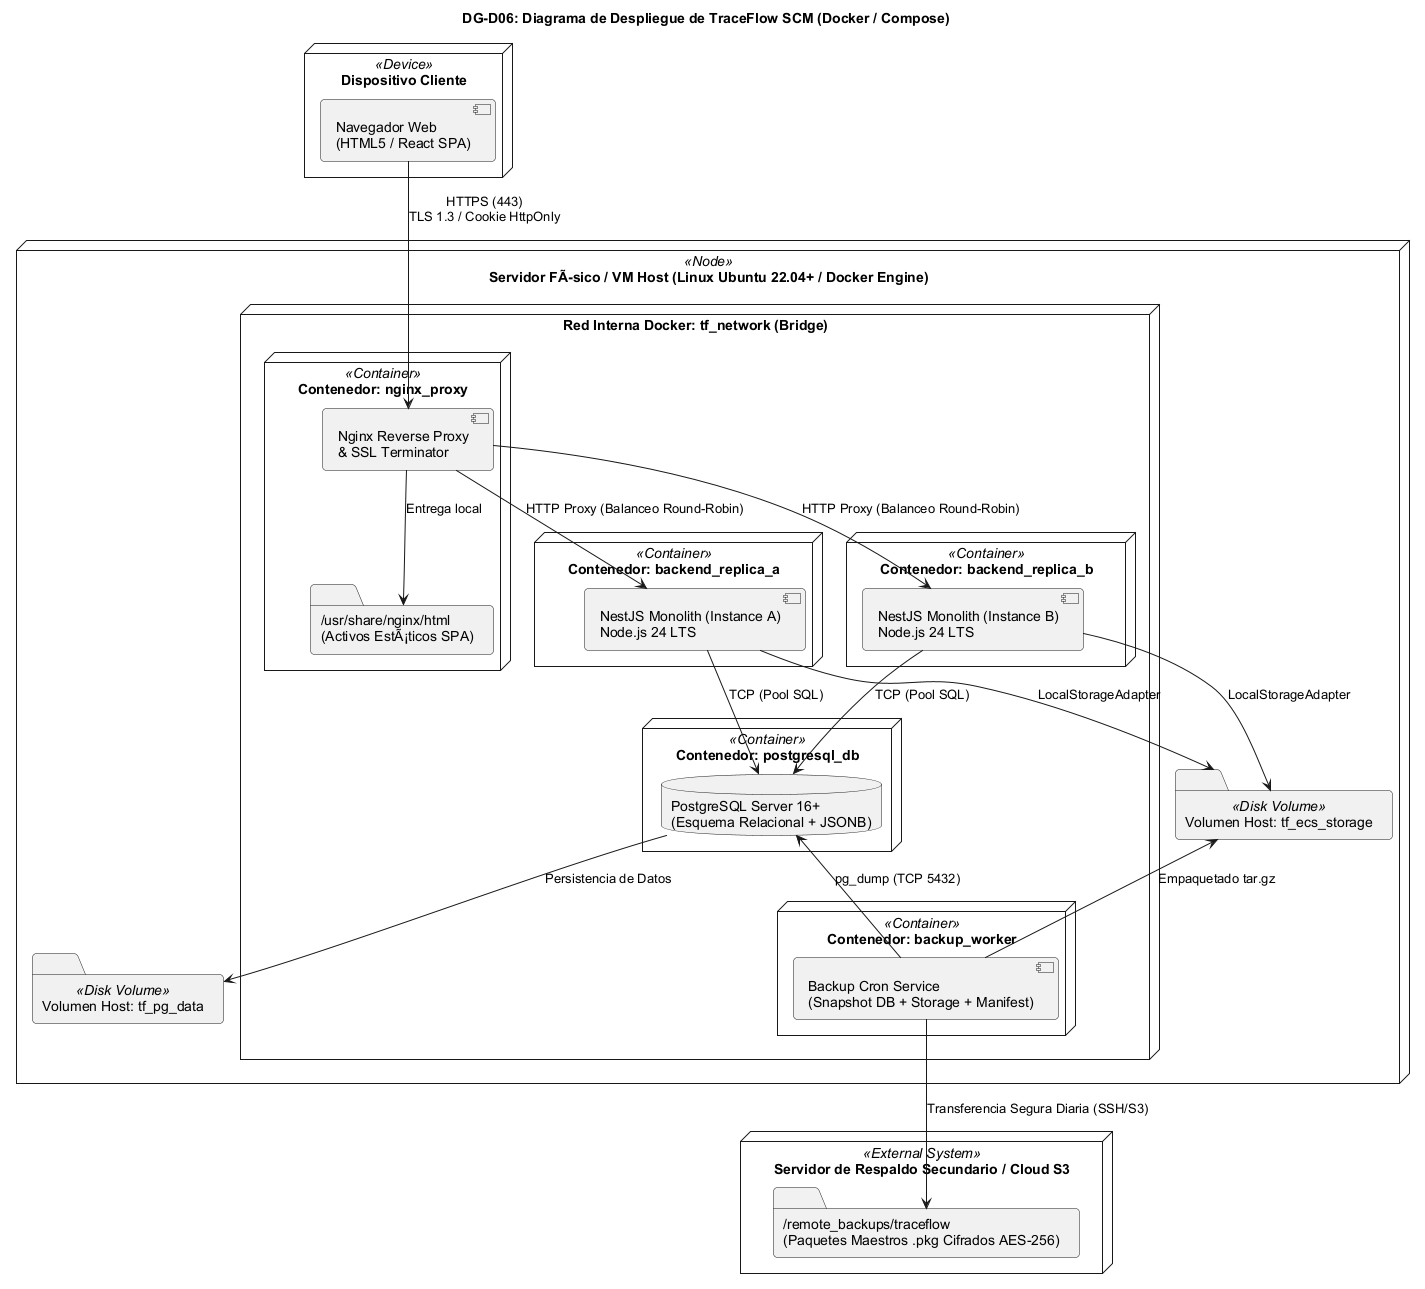

The diagram above was rendered by PlantUML. Its source (embedded in the PNG):
@startuml
skinparam shadowing false
skinparam roundcorner 8
skinparam defaultFontName Arial

title <b>DG-D06: Diagrama de Despliegue de TraceFlow SCM (Docker / Compose)</b>

node "Dispositivo Cliente" as ClientNode <<Device>> {
    component [Navegador Web\n(HTML5 / React SPA)] as WebClient
}

node "Servidor FÃsico / VM Host (Linux Ubuntu 22.04+ / Docker Engine)" as HostServer <<Node>> {
    
    node "Red Interna Docker: tf_network (Bridge)" as DockerNet {
        
        node "Contenedor: nginx_proxy" as NginxNode <<Container>> {
            component [Nginx Reverse Proxy\n& SSL Terminator] as NginxComp
            folder "/usr/share/nginx/html\n(Activos EstÃ¡ticos SPA)" as StaticSPA
            NginxComp --> StaticSPA : Entrega local
        }

        node "Contenedor: backend_replica_a" as BackendANode <<Container>> {
            component [NestJS Monolith (Instance A)\nNode.js 24 LTS] as BackendA
        }

        node "Contenedor: backend_replica_b" as BackendBNode <<Container>> {
            component [NestJS Monolith (Instance B)\nNode.js 24 LTS] as BackendB
        }

        node "Contenedor: postgresql_db" as DBNode <<Container>> {
            database "PostgreSQL Server 16+\n(Esquema Relacional + JSONB)" as PGServer
        }

        node "Contenedor: backup_worker" as BackupNode <<Container>> {
            component [Backup Cron Service\n(Snapshot DB + Storage + Manifest)] as BackupWorker
        }
    }

    folder "Volumen Host: tf_pg_data" as PGVolume <<Disk Volume>>
    folder "Volumen Host: tf_ecs_storage" as StorageVolume <<Disk Volume>>
    
    PGServer -down-> PGVolume : Persistencia de Datos
    BackendA -down-> StorageVolume : LocalStorageAdapter
    BackendB -down-> StorageVolume : LocalStorageAdapter
    
    BackupWorker -up-> PGServer : pg_dump (TCP 5432)
    BackupWorker -up-> StorageVolume : Empaquetado tar.gz
}

node "Servidor de Respaldo Secundario / Cloud S3" as RemoteBackupNode <<External System>> {
    folder "/remote_backups/traceflow\n(Paquetes Maestros .pkg Cifrados AES-256)" as RemoteDisk
}

WebClient --> NginxComp : HTTPS (443)\nTLS 1.3 / Cookie HttpOnly
NginxComp --> BackendA : HTTP Proxy (Balanceo Round-Robin)
NginxComp --> BackendB : HTTP Proxy (Balanceo Round-Robin)
BackendA --> PGServer : TCP (Pool SQL)
BackendB --> PGServer : TCP (Pool SQL)
BackupWorker --> RemoteDisk : Transferencia Segura Diaria (SSH/S3)

@enduml